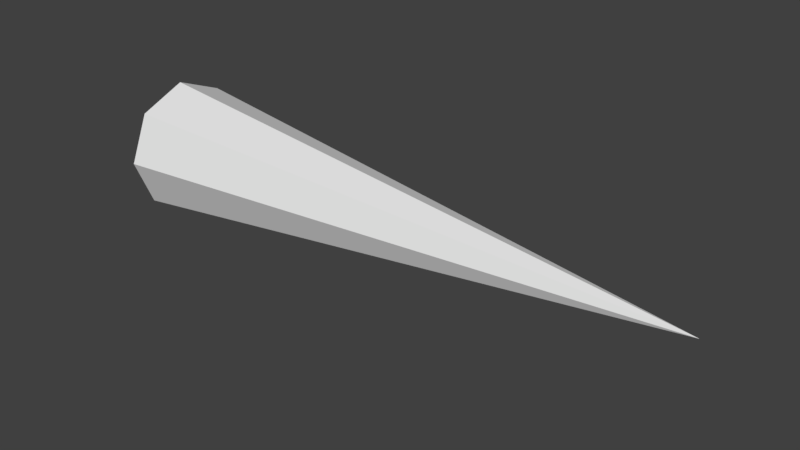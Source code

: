 # Source: CamCollider.blend  (saved by Blender 2.78.0; exported with 4.5.12 LTS)
import bpy
from mathutils import Matrix  # noqa: F401  (used for matrix-valued properties, if any)

bpy.ops.wm.read_factory_settings(use_empty=True)
scene = bpy.context.scene
scene.name = 'Scene'

# ---- collections
col_collection_1 = bpy.data.collections.new('Collection 1'); scene.collection.children.link(col_collection_1)

# ---- world
world_world = bpy.data.worlds.new('World'); scene.world = world_world
world_world.color = (0.05088, 0.05088, 0.05088)
world_world.use_sun_shadow = False
world_world.sun_shadow_jitter_overblur = 0.0
world_world.cycles.sampling_method = 'MANUAL'

# ---- meshes
me_cone = bpy.data.meshes.new('Cone')
me_cone.from_pydata([(-3.073e-08, 1.0, -0.297), (0.7071, 0.7071, -0.297), (1.0, -1.298e-08, -0.297), (0.7071, -0.7071, -0.297), (-1.182e-07, -1.0, -0.297), (-3.187e-07, 3.187e-07, 8.292), (-0.7071, -0.7071, -0.297), (-1.0, 4.266e-08, -0.297), (-0.7071, 0.7071, -0.297)], [], [(0, 5, 1), (1, 5, 2), (2, 5, 3), (3, 5, 4), (4, 5, 6), (6, 5, 7), (7, 5, 8), (8, 5, 0), (0, 1, 2, 3, 4, 6, 7, 8)])
me_cone.use_remesh_preserve_volume = False
me_cone.use_remesh_preserve_attributes = False
me_cone.use_mirror_vertex_groups = False
me_cone.update()

# ---- objects
ob_cone = bpy.data.objects.new('Cone', me_cone)

# ---- transforms, parenting, visibility, modifiers, constraints
ob_cone.location = (0.0, 0.0, 0.0)
ob_cone.rotation_euler = (1.571, -0.0, 1.571)
ob_cone.lineart.crease_threshold = 0.0

# ---- collection membership
col_collection_1.objects.link(ob_cone)

# ---- scene / render settings (as saved in the file)
scene.frame_start = 1; scene.frame_end = 250; scene.frame_set(1)
scene.render.engine = 'BLENDER_EEVEE_NEXT'
scene.render.resolution_percentage = 50
scene.render.dither_intensity = 0.0
scene.cycles.use_denoising = False
scene.cycles.samples = 128
scene.cycles.sampling_pattern = 'TABULATED_SOBOL'
scene.cycles.light_sampling_threshold = 0.0
scene.cycles.use_adaptive_sampling = False
scene.cycles.use_light_tree = False
scene.cycles.blur_glossy = 0.0
scene.cycles.sample_clamp_indirect = 0.0
scene.view_settings.view_transform = 'Standard'
bpy.context.view_layer.update()

# ---- added for rendering (the .blend has no active camera and no usable light): camera, sun
cam_auto = bpy.data.cameras.new('AutoCamera')
cam_auto.lens = 50.0
cam_auto.sensor_width = 36.0
cam_auto.clip_end = 1000.0
ob_auto_camera = bpy.data.objects.new('AutoCamera', cam_auto)
scene.collection.objects.link(ob_auto_camera)
ob_auto_camera.location = (12.3642, -10.04, 6.6933)
ob_auto_camera.rotation_euler = (1.09748, -7.21219e-08, 0.694738)
scene.camera = ob_auto_camera
light_auto_sun = bpy.data.lights.new('AutoSun', 'SUN')
light_auto_sun.energy = 3.0
light_auto_sun.angle = 0.0523599
ob_auto_sun = bpy.data.objects.new('AutoSun', light_auto_sun)
scene.collection.objects.link(ob_auto_sun)
ob_auto_sun.rotation_euler = (0.872665, 0.174533, 0.523599)
bpy.context.view_layer.update()
